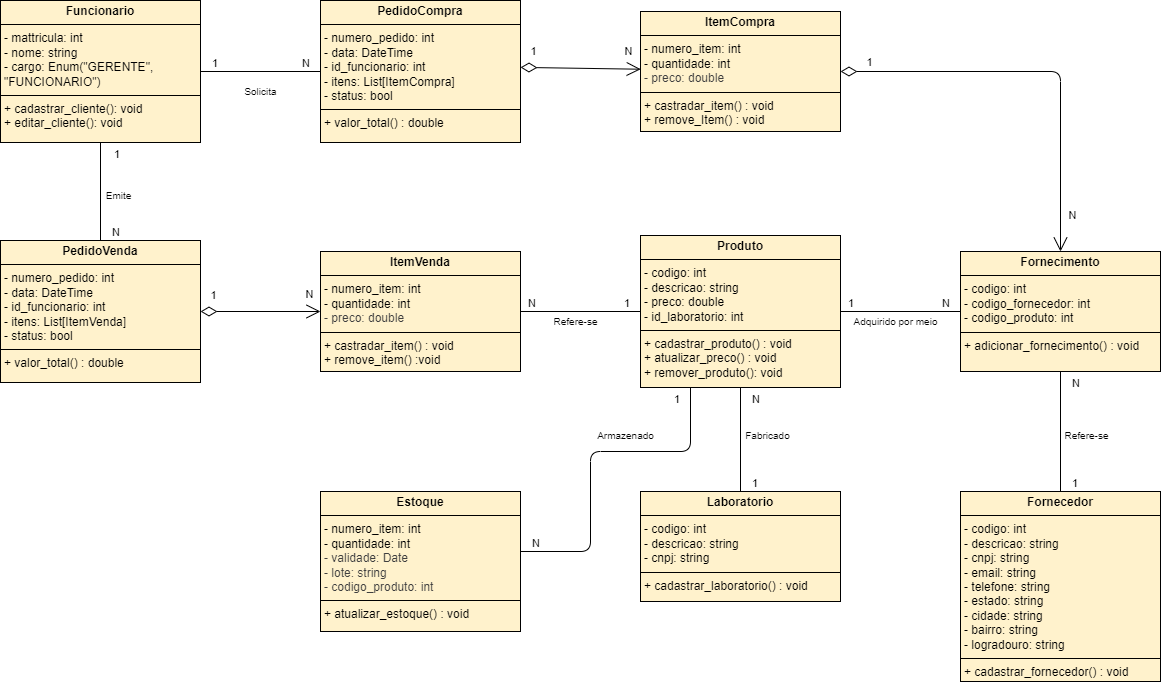

The diagram above was exported from draw.io. Its source (the exported page's mxGraphModel, read from the mxfile embedded in the PNG):
<mxGraphModel dx="2266" dy="1147" grid="1" gridSize="10" guides="1" tooltips="1" connect="1" arrows="1" fold="1" page="1" pageScale="1" pageWidth="1169" pageHeight="827" background="#ffffff" math="0" shadow="0">
  <root>
    <mxCell id="0" />
    <mxCell id="1" parent="0" />
    <mxCell id="7" value="&lt;p style=&quot;margin:0px;margin-top:4px;text-align:center;&quot;&gt;&lt;b&gt;Funcionario&lt;/b&gt;&lt;/p&gt;&lt;hr size=&quot;1&quot; style=&quot;border-style:solid;&quot;&gt;&lt;p style=&quot;margin:0px;margin-left:4px;&quot;&gt;- mattricula: int&lt;/p&gt;&lt;p style=&quot;margin:0px;margin-left:4px;&quot;&gt;- nome: string&lt;/p&gt;&lt;p style=&quot;margin:0px;margin-left:4px;&quot;&gt;- cargo: Enum(&quot;GERENTE&quot;, &quot;FUNCIONARIO&quot;)&lt;/p&gt;&lt;hr size=&quot;1&quot; style=&quot;border-style:solid;&quot;&gt;&lt;p style=&quot;margin:0px;margin-left:4px;&quot;&gt;+ cadastrar_cliente(): void&lt;br&gt;+ editar_cliente(): void&lt;br&gt;&lt;br&gt;&lt;/p&gt;" style="verticalAlign=top;align=left;overflow=fill;html=1;whiteSpace=wrap;fillColor=#fff2cc;strokeColor=#000000;" parent="1" vertex="1">
      <mxGeometry x="9" y="67" width="200" height="142" as="geometry" />
    </mxCell>
    <mxCell id="13" value="&lt;p style=&quot;margin:0px;margin-top:4px;text-align:center;&quot;&gt;&lt;b&gt;PedidoCompra&lt;/b&gt;&lt;/p&gt;&lt;hr size=&quot;1&quot; style=&quot;border-style:solid;&quot;&gt;&lt;p style=&quot;margin:0px;margin-left:4px;&quot;&gt;- numero_pedido: int&lt;br&gt;&lt;/p&gt;&lt;p style=&quot;margin:0px;margin-left:4px;&quot;&gt;- data: DateTime&lt;/p&gt;&lt;p style=&quot;margin:0px;margin-left:4px;&quot;&gt;- id_funcionario: int&lt;/p&gt;&lt;p style=&quot;margin:0px;margin-left:4px;&quot;&gt;- itens: List[ItemCompra]&lt;/p&gt;&lt;p style=&quot;margin:0px;margin-left:4px;&quot;&gt;- status: bool&lt;/p&gt;&lt;hr size=&quot;1&quot; style=&quot;border-style:solid;&quot;&gt;&lt;p style=&quot;margin:0px;margin-left:4px;&quot;&gt;+ valor_total() : double&lt;/p&gt;" style="verticalAlign=top;align=left;overflow=fill;html=1;whiteSpace=wrap;fillColor=#fff2cc;strokeColor=#000000;" parent="1" vertex="1">
      <mxGeometry x="329" y="67" width="200" height="142" as="geometry" />
    </mxCell>
    <mxCell id="14" value="&lt;p style=&quot;margin:0px;margin-top:4px;text-align:center;&quot;&gt;&lt;b&gt;ItemCompra&lt;/b&gt;&lt;/p&gt;&lt;hr size=&quot;1&quot; style=&quot;border-style:solid;&quot;&gt;&lt;p style=&quot;margin:0px;margin-left:4px;&quot;&gt;&lt;span style=&quot;background-color: transparent;&quot;&gt;- numero_item: int&lt;/span&gt;&lt;/p&gt;&lt;p style=&quot;margin:0px;margin-left:4px;&quot;&gt;&lt;span style=&quot;background-color: transparent;&quot;&gt;- quantidade: int&lt;/span&gt;&lt;/p&gt;&lt;p style=&quot;margin:0px;margin-left:4px;&quot;&gt;&lt;span style=&quot;color: rgb(63, 63, 63);&quot;&gt;- preco: double&lt;/span&gt;&lt;span style=&quot;background-color: transparent;&quot;&gt;&lt;/span&gt;&lt;/p&gt;&lt;hr size=&quot;1&quot; style=&quot;border-style:solid;&quot;&gt;&lt;p style=&quot;margin:0px;margin-left:4px;&quot;&gt;+ castradar_item() : void&lt;br&gt;+ remove_Item() : void&lt;/p&gt;" style="verticalAlign=top;align=left;overflow=fill;html=1;whiteSpace=wrap;fillColor=#fff2cc;strokeColor=#000000;" parent="1" vertex="1">
      <mxGeometry x="649" y="78" width="200" height="120" as="geometry" />
    </mxCell>
    <mxCell id="15" value="&lt;p style=&quot;margin:0px;margin-top:4px;text-align:center;&quot;&gt;&lt;b&gt;Produto&lt;/b&gt;&lt;/p&gt;&lt;hr size=&quot;1&quot; style=&quot;border-style:solid;&quot;&gt;&lt;p style=&quot;margin:0px;margin-left:4px;&quot;&gt;- codigo: int&lt;/p&gt;&lt;p style=&quot;margin:0px;margin-left:4px;&quot;&gt;- descricao: string&lt;/p&gt;&lt;p style=&quot;margin:0px;margin-left:4px;&quot;&gt;- preco: double&lt;/p&gt;&lt;p style=&quot;margin:0px;margin-left:4px;&quot;&gt;- id_laboratorio: int&lt;/p&gt;&lt;hr size=&quot;1&quot; style=&quot;border-style:solid;&quot;&gt;&lt;p style=&quot;margin:0px;margin-left:4px;&quot;&gt;+ cadastrar_produto() : void&lt;br&gt;+ atualizar_preco() : void&lt;br&gt;+ remover_produto(): void&lt;/p&gt;" style="verticalAlign=top;align=left;overflow=fill;html=1;whiteSpace=wrap;fillColor=#fff2cc;strokeColor=#000000;" parent="1" vertex="1">
      <mxGeometry x="649" y="302" width="200" height="152" as="geometry" />
    </mxCell>
    <mxCell id="25" value="" style="endArrow=open;html=1;endSize=12;startArrow=diamondThin;startSize=14;startFill=0;align=left;verticalAlign=bottom;exitX=1;exitY=0.471;exitDx=0;exitDy=0;exitPerimeter=0;entryX=0.001;entryY=0.481;entryDx=0;entryDy=0;entryPerimeter=0;" parent="1" source="13" target="14" edge="1">
      <mxGeometry width="160" relative="1" as="geometry">
        <mxPoint x="289" y="258" as="sourcePoint" />
        <mxPoint x="609" y="128" as="targetPoint" />
      </mxGeometry>
    </mxCell>
    <mxCell id="37" value="1" style="edgeLabel;html=1;align=center;verticalAlign=middle;resizable=0;points=[];" parent="25" vertex="1" connectable="0">
      <mxGeometry x="-0.5988" y="1" relative="1" as="geometry">
        <mxPoint x="-12" y="-16" as="offset" />
      </mxGeometry>
    </mxCell>
    <mxCell id="39" value="N" style="edgeLabel;html=1;align=center;verticalAlign=middle;resizable=0;points=[];" parent="25" vertex="1" connectable="0">
      <mxGeometry x="0.6112" relative="1" as="geometry">
        <mxPoint x="11" y="-18" as="offset" />
      </mxGeometry>
    </mxCell>
    <mxCell id="31" value="" style="endArrow=none;html=1;edgeStyle=orthogonalEdgeStyle;exitX=1;exitY=0.5;exitDx=0;exitDy=0;entryX=0;entryY=0.5;entryDx=0;entryDy=0;" parent="1" source="7" target="13" edge="1">
      <mxGeometry relative="1" as="geometry">
        <mxPoint x="159" y="348" as="sourcePoint" />
        <mxPoint x="319" y="348" as="targetPoint" />
      </mxGeometry>
    </mxCell>
    <mxCell id="32" value="1" style="edgeLabel;resizable=0;html=1;align=left;verticalAlign=bottom;" parent="31" connectable="0" vertex="1">
      <mxGeometry x="-1" relative="1" as="geometry">
        <mxPoint x="10" as="offset" />
      </mxGeometry>
    </mxCell>
    <mxCell id="33" value="N" style="edgeLabel;resizable=0;html=1;align=right;verticalAlign=bottom;" parent="31" connectable="0" vertex="1">
      <mxGeometry x="1" relative="1" as="geometry">
        <mxPoint x="-10" as="offset" />
      </mxGeometry>
    </mxCell>
    <mxCell id="34" value="Solicita" style="text;html=1;align=center;verticalAlign=middle;resizable=0;points=[];autosize=1;strokeColor=none;fillColor=none;fontSize=10;spacing=1;" parent="1" vertex="1">
      <mxGeometry x="244" y="148" width="50" height="20" as="geometry" />
    </mxCell>
    <mxCell id="35" value="&lt;p style=&quot;margin:0px;margin-top:4px;text-align:center;&quot;&gt;&lt;b&gt;Fornecimento&lt;/b&gt;&lt;/p&gt;&lt;hr size=&quot;1&quot; style=&quot;border-style:solid;&quot;&gt;&lt;p style=&quot;margin:0px;margin-left:4px;&quot;&gt;- codigo: int&lt;br&gt;&lt;/p&gt;&lt;p style=&quot;margin:0px;margin-left:4px;&quot;&gt;- codigo_fornecedor: int&lt;br&gt;&lt;/p&gt;&lt;p style=&quot;margin:0px;margin-left:4px;&quot;&gt;- codigo_produto: int&lt;/p&gt;&lt;hr size=&quot;1&quot; style=&quot;border-style:solid;&quot;&gt;&lt;p style=&quot;margin:0px;margin-left:4px;&quot;&gt;+ adicionar_fornecimento() : void&lt;/p&gt;" style="verticalAlign=top;align=left;overflow=fill;html=1;whiteSpace=wrap;fillColor=#fff2cc;strokeColor=#000000;" parent="1" vertex="1">
      <mxGeometry x="969" y="318" width="200" height="120" as="geometry" />
    </mxCell>
    <mxCell id="36" value="" style="endArrow=open;html=1;endSize=12;startArrow=diamondThin;startSize=14;startFill=0;align=left;verticalAlign=bottom;exitX=1;exitY=0.5;exitDx=0;exitDy=0;entryX=0.5;entryY=0;entryDx=0;entryDy=0;edgeStyle=orthogonalEdgeStyle;" parent="1" source="14" target="35" edge="1">
      <mxGeometry width="160" relative="1" as="geometry">
        <mxPoint x="539" y="145" as="sourcePoint" />
        <mxPoint x="649" y="146" as="targetPoint" />
      </mxGeometry>
    </mxCell>
    <mxCell id="40" value="1" style="edgeLabel;html=1;align=center;verticalAlign=middle;resizable=0;points=[];" parent="36" vertex="1" connectable="0">
      <mxGeometry x="-0.7579" y="1" relative="1" as="geometry">
        <mxPoint x="-20" y="-9" as="offset" />
      </mxGeometry>
    </mxCell>
    <mxCell id="41" value="N" style="edgeLabel;html=1;align=center;verticalAlign=middle;resizable=0;points=[];" parent="36" vertex="1" connectable="0">
      <mxGeometry x="0.8156" y="-3" relative="1" as="geometry">
        <mxPoint x="14" as="offset" />
      </mxGeometry>
    </mxCell>
    <mxCell id="43" value="&lt;p style=&quot;margin:0px;margin-top:4px;text-align:center;&quot;&gt;&lt;b&gt;Fornecedor&lt;/b&gt;&lt;/p&gt;&lt;hr size=&quot;1&quot; style=&quot;border-style:solid;&quot;&gt;&lt;p style=&quot;margin:0px;margin-left:4px;&quot;&gt;- codigo: int&lt;br&gt;&lt;/p&gt;&lt;p style=&quot;margin:0px;margin-left:4px;&quot;&gt;&lt;span style=&quot;background-color: transparent;&quot;&gt;- descricao: string&lt;/span&gt;&lt;/p&gt;&lt;p style=&quot;margin:0px;margin-left:4px;&quot;&gt;&lt;span style=&quot;background-color: transparent;&quot;&gt;- cnpj: string&lt;/span&gt;&lt;/p&gt;&lt;p style=&quot;margin:0px;margin-left:4px;&quot;&gt;&lt;span style=&quot;background-color: transparent;&quot;&gt;- email: string&lt;/span&gt;&lt;/p&gt;&lt;p style=&quot;margin:0px;margin-left:4px;&quot;&gt;&lt;span style=&quot;background-color: transparent;&quot;&gt;- telefone: string&lt;/span&gt;&lt;/p&gt;&lt;p style=&quot;margin:0px;margin-left:4px;&quot;&gt;&lt;span style=&quot;background-color: transparent;&quot;&gt;- estado: string&lt;/span&gt;&lt;/p&gt;&lt;p style=&quot;margin:0px;margin-left:4px;&quot;&gt;&lt;span style=&quot;background-color: transparent;&quot;&gt;- cidade: string&lt;/span&gt;&lt;/p&gt;&lt;p style=&quot;margin:0px;margin-left:4px;&quot;&gt;- bairro: string&lt;/p&gt;&lt;p style=&quot;margin:0px;margin-left:4px;&quot;&gt;- logradouro: string&lt;/p&gt;&lt;hr size=&quot;1&quot; style=&quot;border-style:solid;&quot;&gt;&lt;p style=&quot;margin:0px;margin-left:4px;&quot;&gt;+ cadastrar_fornecedor() : void&lt;/p&gt;" style="verticalAlign=top;align=left;overflow=fill;html=1;whiteSpace=wrap;fillColor=#fff2cc;strokeColor=#000000;" parent="1" vertex="1">
      <mxGeometry x="969" y="558" width="200" height="190" as="geometry" />
    </mxCell>
    <mxCell id="44" value="" style="endArrow=none;html=1;edgeStyle=orthogonalEdgeStyle;exitX=0.5;exitY=0;exitDx=0;exitDy=0;" parent="1" source="43" target="35" edge="1">
      <mxGeometry relative="1" as="geometry">
        <mxPoint x="780" y="488" as="sourcePoint" />
        <mxPoint x="900" y="488" as="targetPoint" />
      </mxGeometry>
    </mxCell>
    <mxCell id="45" value="1" style="edgeLabel;resizable=0;html=1;align=left;verticalAlign=bottom;" parent="44" connectable="0" vertex="1">
      <mxGeometry x="-1" relative="1" as="geometry">
        <mxPoint x="10" as="offset" />
      </mxGeometry>
    </mxCell>
    <mxCell id="46" value="N" style="edgeLabel;resizable=0;html=1;align=right;verticalAlign=bottom;" parent="44" connectable="0" vertex="1">
      <mxGeometry x="1" relative="1" as="geometry">
        <mxPoint x="20" y="20" as="offset" />
      </mxGeometry>
    </mxCell>
    <mxCell id="47" value="&lt;div&gt;Refere-se&lt;/div&gt;" style="text;html=1;align=center;verticalAlign=middle;resizable=0;points=[];autosize=1;strokeColor=none;fillColor=none;fontSize=10;spacing=1;" parent="1" vertex="1">
      <mxGeometry x="1060" y="491.5" width="70" height="20" as="geometry" />
    </mxCell>
    <mxCell id="48" value="" style="endArrow=none;html=1;edgeStyle=orthogonalEdgeStyle;entryX=0;entryY=0.5;entryDx=0;entryDy=0;exitX=1;exitY=0.5;exitDx=0;exitDy=0;" parent="1" source="15" target="35" edge="1">
      <mxGeometry relative="1" as="geometry">
        <mxPoint x="869" y="318" as="sourcePoint" />
        <mxPoint x="649" y="368" as="targetPoint" />
      </mxGeometry>
    </mxCell>
    <mxCell id="49" value="1" style="edgeLabel;resizable=0;html=1;align=left;verticalAlign=bottom;" parent="48" connectable="0" vertex="1">
      <mxGeometry x="-1" relative="1" as="geometry">
        <mxPoint x="6" as="offset" />
      </mxGeometry>
    </mxCell>
    <mxCell id="50" value="N" style="edgeLabel;resizable=0;html=1;align=right;verticalAlign=bottom;" parent="48" connectable="0" vertex="1">
      <mxGeometry x="1" relative="1" as="geometry">
        <mxPoint x="-10" as="offset" />
      </mxGeometry>
    </mxCell>
    <mxCell id="51" value="Adquirido por meio" style="text;html=1;align=center;verticalAlign=middle;resizable=0;points=[];autosize=1;strokeColor=none;fillColor=none;fontSize=10;spacing=1;" parent="1" vertex="1">
      <mxGeometry x="849" y="378" width="110" height="20" as="geometry" />
    </mxCell>
    <mxCell id="53" value="&lt;p style=&quot;margin:0px;margin-top:4px;text-align:center;&quot;&gt;&lt;b&gt;Laboratorio&lt;/b&gt;&lt;/p&gt;&lt;hr size=&quot;1&quot; style=&quot;border-style:solid;&quot;&gt;&lt;p style=&quot;margin:0px;margin-left:4px;&quot;&gt;- codigo: int&lt;/p&gt;&lt;p style=&quot;margin:0px;margin-left:4px;&quot;&gt;- descricao: string&lt;/p&gt;&lt;p style=&quot;margin:0px;margin-left:4px;&quot;&gt;- cnpj: string&lt;/p&gt;&lt;hr size=&quot;1&quot; style=&quot;border-style:solid;&quot;&gt;&lt;p style=&quot;margin:0px;margin-left:4px;&quot;&gt;+ cadastrar_laboratorio() : void&lt;/p&gt;" style="verticalAlign=top;align=left;overflow=fill;html=1;whiteSpace=wrap;fillColor=#fff2cc;strokeColor=#000000;" parent="1" vertex="1">
      <mxGeometry x="649" y="558" width="200" height="110" as="geometry" />
    </mxCell>
    <mxCell id="54" value="" style="endArrow=none;html=1;edgeStyle=orthogonalEdgeStyle;exitX=0.5;exitY=0;exitDx=0;exitDy=0;entryX=0.5;entryY=1;entryDx=0;entryDy=0;" parent="1" source="53" target="15" edge="1">
      <mxGeometry relative="1" as="geometry">
        <mxPoint x="748" y="538" as="sourcePoint" />
        <mxPoint x="748" y="438" as="targetPoint" />
      </mxGeometry>
    </mxCell>
    <mxCell id="55" value="1" style="edgeLabel;resizable=0;html=1;align=left;verticalAlign=bottom;" parent="54" connectable="0" vertex="1">
      <mxGeometry x="-1" relative="1" as="geometry">
        <mxPoint x="10" as="offset" />
      </mxGeometry>
    </mxCell>
    <mxCell id="56" value="N" style="edgeLabel;resizable=0;html=1;align=right;verticalAlign=bottom;" parent="54" connectable="0" vertex="1">
      <mxGeometry x="1" relative="1" as="geometry">
        <mxPoint x="20" y="20" as="offset" />
      </mxGeometry>
    </mxCell>
    <mxCell id="57" value="&lt;div&gt;Fabricado&lt;/div&gt;" style="text;html=1;align=center;verticalAlign=middle;resizable=0;points=[];autosize=1;strokeColor=none;fillColor=none;fontSize=10;spacing=1;" parent="1" vertex="1">
      <mxGeometry x="741" y="491.5" width="70" height="20" as="geometry" />
    </mxCell>
    <mxCell id="58" value="&lt;p style=&quot;margin:0px;margin-top:4px;text-align:center;&quot;&gt;&lt;b&gt;ItemVenda&lt;/b&gt;&lt;/p&gt;&lt;hr size=&quot;1&quot; style=&quot;border-style:solid;&quot;&gt;&lt;p style=&quot;margin: 0px 0px 0px 4px;&quot;&gt;&lt;span style=&quot;background-color: transparent;&quot;&gt;- numero_item: int&lt;/span&gt;&lt;/p&gt;&lt;p style=&quot;margin: 0px 0px 0px 4px;&quot;&gt;&lt;span style=&quot;background-color: transparent;&quot;&gt;- quantidade: int&lt;/span&gt;&lt;/p&gt;&lt;p style=&quot;margin: 0px 0px 0px 4px;&quot;&gt;&lt;span style=&quot;color: rgb(63, 63, 63);&quot;&gt;- preco: double&lt;/span&gt;&lt;/p&gt;&lt;hr size=&quot;1&quot; style=&quot;border-style:solid;&quot;&gt;&lt;p style=&quot;margin:0px;margin-left:4px;&quot;&gt;+ castradar_item() : void&lt;br&gt;+ remove_item() :void&lt;/p&gt;" style="verticalAlign=top;align=left;overflow=fill;html=1;whiteSpace=wrap;fillColor=#fff2cc;strokeColor=#000000;" parent="1" vertex="1">
      <mxGeometry x="329" y="318" width="200" height="120" as="geometry" />
    </mxCell>
    <mxCell id="62" value="" style="endArrow=none;html=1;edgeStyle=orthogonalEdgeStyle;entryX=0;entryY=0.5;entryDx=0;entryDy=0;exitX=1;exitY=0.5;exitDx=0;exitDy=0;" parent="1" source="58" target="15" edge="1">
      <mxGeometry relative="1" as="geometry">
        <mxPoint x="529" y="378" as="sourcePoint" />
        <mxPoint x="649" y="378" as="targetPoint" />
      </mxGeometry>
    </mxCell>
    <mxCell id="63" value="N" style="edgeLabel;resizable=0;html=1;align=left;verticalAlign=bottom;" parent="62" connectable="0" vertex="1">
      <mxGeometry x="-1" relative="1" as="geometry">
        <mxPoint x="6" as="offset" />
      </mxGeometry>
    </mxCell>
    <mxCell id="64" value="1" style="edgeLabel;resizable=0;html=1;align=right;verticalAlign=bottom;" parent="62" connectable="0" vertex="1">
      <mxGeometry x="1" relative="1" as="geometry">
        <mxPoint x="-10" as="offset" />
      </mxGeometry>
    </mxCell>
    <mxCell id="65" value="Refere-se" style="text;html=1;align=center;verticalAlign=middle;resizable=0;points=[];autosize=1;strokeColor=none;fillColor=none;fontSize=10;spacing=1;" parent="1" vertex="1">
      <mxGeometry x="549" y="378" width="70" height="20" as="geometry" />
    </mxCell>
    <mxCell id="67" value="&lt;p style=&quot;margin:0px;margin-top:4px;text-align:center;&quot;&gt;&lt;b&gt;Estoque&lt;/b&gt;&lt;/p&gt;&lt;hr size=&quot;1&quot; style=&quot;border-style:solid;&quot;&gt;&lt;p style=&quot;margin: 0px 0px 0px 4px;&quot;&gt;&lt;span style=&quot;background-color: transparent;&quot;&gt;- numero_item: int&lt;/span&gt;&lt;/p&gt;&lt;p style=&quot;margin: 0px 0px 0px 4px;&quot;&gt;&lt;span style=&quot;background-color: transparent;&quot;&gt;- quantidade: int&lt;/span&gt;&lt;/p&gt;&lt;p style=&quot;margin: 0px 0px 0px 4px;&quot;&gt;&lt;span style=&quot;color: rgb(63, 63, 63);&quot;&gt;- validade: Date&lt;/span&gt;&lt;/p&gt;&lt;p style=&quot;margin: 0px 0px 0px 4px;&quot;&gt;&lt;span style=&quot;color: rgb(63, 63, 63);&quot;&gt;- lote: string&lt;/span&gt;&lt;/p&gt;&lt;p style=&quot;margin: 0px 0px 0px 4px;&quot;&gt;&lt;span style=&quot;color: rgb(63, 63, 63);&quot;&gt;- codigo_produto: int&lt;/span&gt;&lt;/p&gt;&lt;hr size=&quot;1&quot; style=&quot;border-style:solid;&quot;&gt;&lt;p style=&quot;margin:0px;margin-left:4px;&quot;&gt;+ atualizar_estoque() : void&lt;/p&gt;" style="verticalAlign=top;align=left;overflow=fill;html=1;whiteSpace=wrap;fillColor=#fff2cc;strokeColor=#000000;" parent="1" vertex="1">
      <mxGeometry x="329" y="558" width="200" height="140" as="geometry" />
    </mxCell>
    <mxCell id="68" value="" style="endArrow=none;html=1;edgeStyle=orthogonalEdgeStyle;entryX=0.25;entryY=1;entryDx=0;entryDy=0;" parent="1" source="67" target="15" edge="1">
      <mxGeometry relative="1" as="geometry">
        <mxPoint x="589" y="611.5" as="sourcePoint" />
        <mxPoint x="589" y="491.5" as="targetPoint" />
        <Array as="points">
          <mxPoint x="599" y="618" />
          <mxPoint x="599" y="518" />
          <mxPoint x="699" y="518" />
        </Array>
      </mxGeometry>
    </mxCell>
    <mxCell id="69" value="N" style="edgeLabel;resizable=0;html=1;align=left;verticalAlign=bottom;" parent="68" connectable="0" vertex="1">
      <mxGeometry x="-1" relative="1" as="geometry">
        <mxPoint x="10" as="offset" />
      </mxGeometry>
    </mxCell>
    <mxCell id="70" value="1" style="edgeLabel;resizable=0;html=1;align=right;verticalAlign=bottom;" parent="68" connectable="0" vertex="1">
      <mxGeometry x="1" relative="1" as="geometry">
        <mxPoint x="-10" y="20" as="offset" />
      </mxGeometry>
    </mxCell>
    <mxCell id="71" value="&lt;div&gt;Armazenado&lt;/div&gt;" style="text;html=1;align=center;verticalAlign=middle;resizable=0;points=[];autosize=1;strokeColor=none;fillColor=none;fontSize=10;spacing=1;" parent="1" vertex="1">
      <mxGeometry x="594" y="491.5" width="80" height="20" as="geometry" />
    </mxCell>
    <mxCell id="72" value="&lt;p style=&quot;margin:0px;margin-top:4px;text-align:center;&quot;&gt;&lt;b&gt;PedidoVenda&lt;/b&gt;&lt;/p&gt;&lt;hr size=&quot;1&quot; style=&quot;border-style:solid;&quot;&gt;&lt;p style=&quot;margin:0px;margin-left:4px;&quot;&gt;&lt;span style=&quot;background-color: transparent;&quot;&gt;- numero_pedido: int&lt;/span&gt;&lt;/p&gt;&lt;p style=&quot;margin:0px;margin-left:4px;&quot;&gt;&lt;span style=&quot;background-color: transparent;&quot;&gt;- data: DateTime&lt;/span&gt;&lt;/p&gt;&lt;p style=&quot;margin:0px;margin-left:4px;&quot;&gt;&lt;span style=&quot;background-color: transparent;&quot;&gt;- id_funcionario: int&lt;/span&gt;&lt;/p&gt;&lt;p style=&quot;margin:0px;margin-left:4px;&quot;&gt;- itens: List[ItemVenda]&lt;/p&gt;&lt;p style=&quot;margin:0px;margin-left:4px;&quot;&gt;- status: bool&lt;/p&gt;&lt;hr size=&quot;1&quot; style=&quot;border-style:solid;&quot;&gt;&lt;p style=&quot;margin:0px;margin-left:4px;&quot;&gt;+ valor_total() : double&lt;/p&gt;" style="verticalAlign=top;align=left;overflow=fill;html=1;whiteSpace=wrap;fillColor=#fff2cc;strokeColor=#000000;" parent="1" vertex="1">
      <mxGeometry x="9" y="307" width="200" height="142" as="geometry" />
    </mxCell>
    <mxCell id="77" value="" style="endArrow=none;html=1;edgeStyle=orthogonalEdgeStyle;exitX=0.5;exitY=0;exitDx=0;exitDy=0;entryX=0.5;entryY=1;entryDx=0;entryDy=0;" parent="1" source="72" target="7" edge="1">
      <mxGeometry relative="1" as="geometry">
        <mxPoint x="99" y="318" as="sourcePoint" />
        <mxPoint x="99" y="198" as="targetPoint" />
      </mxGeometry>
    </mxCell>
    <mxCell id="78" value="N" style="edgeLabel;resizable=0;html=1;align=left;verticalAlign=bottom;" parent="77" connectable="0" vertex="1">
      <mxGeometry x="-1" relative="1" as="geometry">
        <mxPoint x="10" as="offset" />
      </mxGeometry>
    </mxCell>
    <mxCell id="79" value="1" style="edgeLabel;resizable=0;html=1;align=right;verticalAlign=bottom;" parent="77" connectable="0" vertex="1">
      <mxGeometry x="1" relative="1" as="geometry">
        <mxPoint x="20" y="20" as="offset" />
      </mxGeometry>
    </mxCell>
    <mxCell id="80" value="&lt;div&gt;Emite&lt;/div&gt;" style="text;html=1;align=center;verticalAlign=middle;resizable=0;points=[];autosize=1;strokeColor=none;fillColor=none;fontSize=10;spacing=1;" parent="1" vertex="1">
      <mxGeometry x="102" y="251.5" width="50" height="20" as="geometry" />
    </mxCell>
    <mxCell id="82" value="" style="endArrow=open;html=1;endSize=12;startArrow=diamondThin;startSize=14;startFill=0;align=left;verticalAlign=bottom;exitX=1;exitY=0.5;exitDx=0;exitDy=0;entryX=0;entryY=0.5;entryDx=0;entryDy=0;" parent="1" source="72" target="58" edge="1">
      <mxGeometry width="160" relative="1" as="geometry">
        <mxPoint x="239" y="318" as="sourcePoint" />
        <mxPoint x="319" y="398" as="targetPoint" />
      </mxGeometry>
    </mxCell>
    <mxCell id="83" value="1" style="edgeLabel;html=1;align=center;verticalAlign=middle;resizable=0;points=[];" parent="82" vertex="1" connectable="0">
      <mxGeometry x="-0.5988" y="1" relative="1" as="geometry">
        <mxPoint x="-12" y="-16" as="offset" />
      </mxGeometry>
    </mxCell>
    <mxCell id="84" value="N" style="edgeLabel;html=1;align=center;verticalAlign=middle;resizable=0;points=[];" parent="82" vertex="1" connectable="0">
      <mxGeometry x="0.6112" relative="1" as="geometry">
        <mxPoint x="11" y="-18" as="offset" />
      </mxGeometry>
    </mxCell>
  </root>
</mxGraphModel>